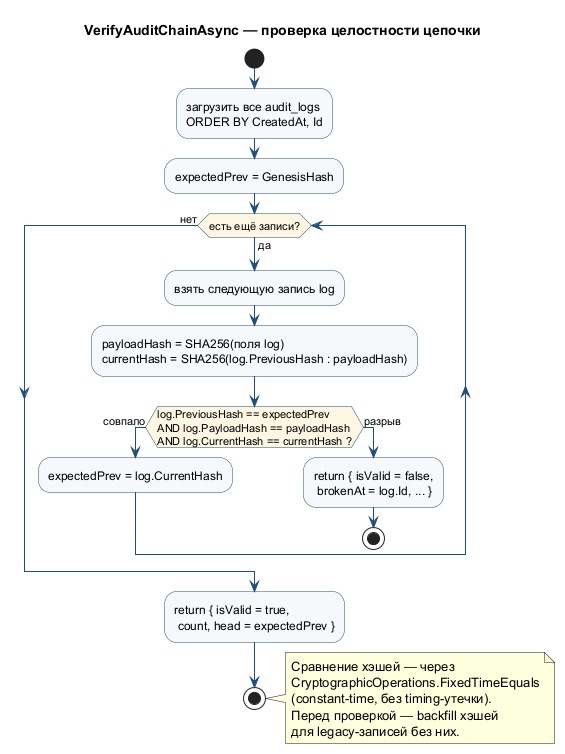

The diagram above was rendered by PlantUML. Its source (embedded in the PNG):
@startuml verify-audit-chain
title VerifyAuditChainAsync — проверка целостности цепочки

skinparam shadowing false
skinparam ActivityBackgroundColor #F6F8FB
skinparam ActivityBorderColor #1f4e79
skinparam ActivityDiamondBackgroundColor #FDF6E3
skinparam ArrowColor #1f4e79

start
:загрузить все audit_logs\nORDER BY CreatedAt, Id;
:expectedPrev = GenesisHash;

while (есть ещё записи?) is (да)
  :взять следующую запись log;
  :payloadHash = SHA256(поля log)\ncurrentHash = SHA256(log.PreviousHash : payloadHash);
  if (log.PreviousHash == expectedPrev\nAND log.PayloadHash == payloadHash\nAND log.CurrentHash == currentHash ?) then (совпало)
    :expectedPrev = log.CurrentHash;
  else (разрыв)
    :return { isValid = false,\n brokenAt = log.Id, ... };
    stop
  endif
endwhile (нет)

:return { isValid = true,\n count, head = expectedPrev };
stop

note right
  Сравнение хэшей — через
  CryptographicOperations.FixedTimeEquals
  (constant-time, без timing-утечки).
  Перед проверкой — backfill хэшей
  для legacy-записей без них.
end note
@enduml